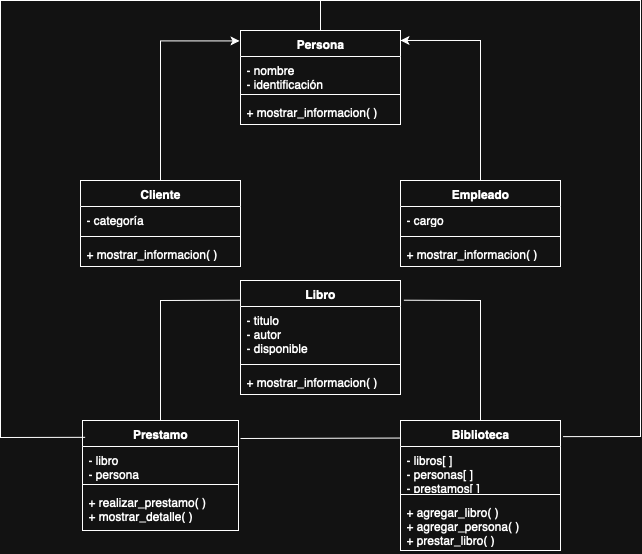

The diagram above was exported from draw.io. Its source (the exported page's mxGraphModel, read from the mxfile embedded in the PNG):
<mxGraphModel dx="946" dy="652" grid="1" gridSize="10" guides="1" tooltips="1" connect="1" arrows="1" fold="1" page="1" pageScale="1" pageWidth="827" pageHeight="1169" math="0" shadow="0">
  <root>
    <mxCell id="0" />
    <mxCell id="1" parent="0" />
    <mxCell id="WSm8bwndaYC45pp0ns8--1" value="Persona" style="swimlane;fontStyle=1;align=center;verticalAlign=top;childLayout=stackLayout;horizontal=1;startSize=26;horizontalStack=0;resizeParent=1;resizeParentMax=0;resizeLast=0;collapsible=1;marginBottom=0;whiteSpace=wrap;html=1;" vertex="1" parent="1">
      <mxGeometry x="400" y="210" width="160" height="94" as="geometry" />
    </mxCell>
    <mxCell id="WSm8bwndaYC45pp0ns8--2" value="&lt;div&gt;- nombre&lt;/div&gt;&lt;div&gt;- identificación&lt;/div&gt;" style="text;strokeColor=none;fillColor=none;align=left;verticalAlign=top;spacingLeft=4;spacingRight=4;overflow=hidden;rotatable=0;points=[[0,0.5],[1,0.5]];portConstraint=eastwest;whiteSpace=wrap;html=1;" vertex="1" parent="WSm8bwndaYC45pp0ns8--1">
      <mxGeometry y="26" width="160" height="34" as="geometry" />
    </mxCell>
    <mxCell id="WSm8bwndaYC45pp0ns8--3" value="" style="line;strokeWidth=1;fillColor=none;align=left;verticalAlign=middle;spacingTop=-1;spacingLeft=3;spacingRight=3;rotatable=0;labelPosition=right;points=[];portConstraint=eastwest;strokeColor=inherit;" vertex="1" parent="WSm8bwndaYC45pp0ns8--1">
      <mxGeometry y="60" width="160" height="8" as="geometry" />
    </mxCell>
    <mxCell id="WSm8bwndaYC45pp0ns8--4" value="+ mostrar_informacion( )" style="text;strokeColor=none;fillColor=none;align=left;verticalAlign=top;spacingLeft=4;spacingRight=4;overflow=hidden;rotatable=0;points=[[0,0.5],[1,0.5]];portConstraint=eastwest;whiteSpace=wrap;html=1;" vertex="1" parent="WSm8bwndaYC45pp0ns8--1">
      <mxGeometry y="68" width="160" height="26" as="geometry" />
    </mxCell>
    <mxCell id="WSm8bwndaYC45pp0ns8--34" style="edgeStyle=orthogonalEdgeStyle;rounded=0;orthogonalLoop=1;jettySize=auto;html=1;entryX=1;entryY=0.106;entryDx=0;entryDy=0;entryPerimeter=0;" edge="1" parent="1" source="WSm8bwndaYC45pp0ns8--5" target="WSm8bwndaYC45pp0ns8--1">
      <mxGeometry relative="1" as="geometry">
        <mxPoint x="640" y="220" as="targetPoint" />
      </mxGeometry>
    </mxCell>
    <mxCell id="WSm8bwndaYC45pp0ns8--5" value="Empleado" style="swimlane;fontStyle=1;align=center;verticalAlign=top;childLayout=stackLayout;horizontal=1;startSize=26;horizontalStack=0;resizeParent=1;resizeParentMax=0;resizeLast=0;collapsible=1;marginBottom=0;whiteSpace=wrap;html=1;" vertex="1" parent="1">
      <mxGeometry x="560" y="360" width="160" height="86" as="geometry" />
    </mxCell>
    <mxCell id="WSm8bwndaYC45pp0ns8--6" value="- cargo" style="text;strokeColor=none;fillColor=none;align=left;verticalAlign=top;spacingLeft=4;spacingRight=4;overflow=hidden;rotatable=0;points=[[0,0.5],[1,0.5]];portConstraint=eastwest;whiteSpace=wrap;html=1;" vertex="1" parent="WSm8bwndaYC45pp0ns8--5">
      <mxGeometry y="26" width="160" height="26" as="geometry" />
    </mxCell>
    <mxCell id="WSm8bwndaYC45pp0ns8--7" value="" style="line;strokeWidth=1;fillColor=none;align=left;verticalAlign=middle;spacingTop=-1;spacingLeft=3;spacingRight=3;rotatable=0;labelPosition=right;points=[];portConstraint=eastwest;strokeColor=inherit;" vertex="1" parent="WSm8bwndaYC45pp0ns8--5">
      <mxGeometry y="52" width="160" height="8" as="geometry" />
    </mxCell>
    <mxCell id="WSm8bwndaYC45pp0ns8--8" value="+ mostrar_informacion( )&amp;nbsp;" style="text;strokeColor=none;fillColor=none;align=left;verticalAlign=top;spacingLeft=4;spacingRight=4;overflow=hidden;rotatable=0;points=[[0,0.5],[1,0.5]];portConstraint=eastwest;whiteSpace=wrap;html=1;" vertex="1" parent="WSm8bwndaYC45pp0ns8--5">
      <mxGeometry y="60" width="160" height="26" as="geometry" />
    </mxCell>
    <mxCell id="WSm8bwndaYC45pp0ns8--9" value="Cliente" style="swimlane;fontStyle=1;align=center;verticalAlign=top;childLayout=stackLayout;horizontal=1;startSize=26;horizontalStack=0;resizeParent=1;resizeParentMax=0;resizeLast=0;collapsible=1;marginBottom=0;whiteSpace=wrap;html=1;" vertex="1" parent="1">
      <mxGeometry x="240" y="360" width="160" height="86" as="geometry" />
    </mxCell>
    <mxCell id="WSm8bwndaYC45pp0ns8--10" value="- categoría" style="text;strokeColor=none;fillColor=none;align=left;verticalAlign=top;spacingLeft=4;spacingRight=4;overflow=hidden;rotatable=0;points=[[0,0.5],[1,0.5]];portConstraint=eastwest;whiteSpace=wrap;html=1;" vertex="1" parent="WSm8bwndaYC45pp0ns8--9">
      <mxGeometry y="26" width="160" height="26" as="geometry" />
    </mxCell>
    <mxCell id="WSm8bwndaYC45pp0ns8--11" value="" style="line;strokeWidth=1;fillColor=none;align=left;verticalAlign=middle;spacingTop=-1;spacingLeft=3;spacingRight=3;rotatable=0;labelPosition=right;points=[];portConstraint=eastwest;strokeColor=inherit;" vertex="1" parent="WSm8bwndaYC45pp0ns8--9">
      <mxGeometry y="52" width="160" height="8" as="geometry" />
    </mxCell>
    <mxCell id="WSm8bwndaYC45pp0ns8--12" value="+ mostrar_informacion( )" style="text;strokeColor=none;fillColor=none;align=left;verticalAlign=top;spacingLeft=4;spacingRight=4;overflow=hidden;rotatable=0;points=[[0,0.5],[1,0.5]];portConstraint=eastwest;whiteSpace=wrap;html=1;" vertex="1" parent="WSm8bwndaYC45pp0ns8--9">
      <mxGeometry y="60" width="160" height="26" as="geometry" />
    </mxCell>
    <mxCell id="WSm8bwndaYC45pp0ns8--13" value="Prestamo" style="swimlane;fontStyle=1;align=center;verticalAlign=top;childLayout=stackLayout;horizontal=1;startSize=26;horizontalStack=0;resizeParent=1;resizeParentMax=0;resizeLast=0;collapsible=1;marginBottom=0;whiteSpace=wrap;html=1;" vertex="1" parent="1">
      <mxGeometry x="242" y="600" width="156" height="110" as="geometry" />
    </mxCell>
    <mxCell id="WSm8bwndaYC45pp0ns8--14" value="- libro&lt;div&gt;- persona&lt;/div&gt;" style="text;strokeColor=none;fillColor=none;align=left;verticalAlign=top;spacingLeft=4;spacingRight=4;overflow=hidden;rotatable=0;points=[[0,0.5],[1,0.5]];portConstraint=eastwest;whiteSpace=wrap;html=1;" vertex="1" parent="WSm8bwndaYC45pp0ns8--13">
      <mxGeometry y="26" width="156" height="34" as="geometry" />
    </mxCell>
    <mxCell id="WSm8bwndaYC45pp0ns8--15" value="" style="line;strokeWidth=1;fillColor=none;align=left;verticalAlign=middle;spacingTop=-1;spacingLeft=3;spacingRight=3;rotatable=0;labelPosition=right;points=[];portConstraint=eastwest;strokeColor=inherit;" vertex="1" parent="WSm8bwndaYC45pp0ns8--13">
      <mxGeometry y="60" width="156" height="8" as="geometry" />
    </mxCell>
    <mxCell id="WSm8bwndaYC45pp0ns8--16" value="&lt;div&gt;+ realizar_prestamo( )&lt;/div&gt;&lt;div&gt;+ mostrar_detalle( )&lt;/div&gt;" style="text;strokeColor=none;fillColor=none;align=left;verticalAlign=top;spacingLeft=4;spacingRight=4;overflow=hidden;rotatable=0;points=[[0,0.5],[1,0.5]];portConstraint=eastwest;whiteSpace=wrap;html=1;" vertex="1" parent="WSm8bwndaYC45pp0ns8--13">
      <mxGeometry y="68" width="156" height="42" as="geometry" />
    </mxCell>
    <mxCell id="WSm8bwndaYC45pp0ns8--17" value="Biblioteca" style="swimlane;fontStyle=1;align=center;verticalAlign=top;childLayout=stackLayout;horizontal=1;startSize=26;horizontalStack=0;resizeParent=1;resizeParentMax=0;resizeLast=0;collapsible=1;marginBottom=0;whiteSpace=wrap;html=1;" vertex="1" parent="1">
      <mxGeometry x="560" y="600" width="160" height="130" as="geometry" />
    </mxCell>
    <mxCell id="WSm8bwndaYC45pp0ns8--18" value="- libros[ ]&lt;div&gt;- personas[ ]&lt;/div&gt;&lt;div&gt;- prestamos[ ]&amp;nbsp;&lt;/div&gt;" style="text;strokeColor=none;fillColor=none;align=left;verticalAlign=top;spacingLeft=4;spacingRight=4;overflow=hidden;rotatable=0;points=[[0,0.5],[1,0.5]];portConstraint=eastwest;whiteSpace=wrap;html=1;" vertex="1" parent="WSm8bwndaYC45pp0ns8--17">
      <mxGeometry y="26" width="160" height="44" as="geometry" />
    </mxCell>
    <mxCell id="WSm8bwndaYC45pp0ns8--19" value="" style="line;strokeWidth=1;fillColor=none;align=left;verticalAlign=middle;spacingTop=-1;spacingLeft=3;spacingRight=3;rotatable=0;labelPosition=right;points=[];portConstraint=eastwest;strokeColor=inherit;" vertex="1" parent="WSm8bwndaYC45pp0ns8--17">
      <mxGeometry y="70" width="160" height="8" as="geometry" />
    </mxCell>
    <mxCell id="WSm8bwndaYC45pp0ns8--20" value="+ agregar_libro( )&lt;div&gt;+ agregar_persona( )&lt;/div&gt;&lt;div&gt;+ prestar_libro( )&lt;/div&gt;" style="text;strokeColor=none;fillColor=none;align=left;verticalAlign=top;spacingLeft=4;spacingRight=4;overflow=hidden;rotatable=0;points=[[0,0.5],[1,0.5]];portConstraint=eastwest;whiteSpace=wrap;html=1;" vertex="1" parent="WSm8bwndaYC45pp0ns8--17">
      <mxGeometry y="78" width="160" height="52" as="geometry" />
    </mxCell>
    <mxCell id="WSm8bwndaYC45pp0ns8--21" value="Libro" style="swimlane;fontStyle=1;align=center;verticalAlign=top;childLayout=stackLayout;horizontal=1;startSize=26;horizontalStack=0;resizeParent=1;resizeParentMax=0;resizeLast=0;collapsible=1;marginBottom=0;whiteSpace=wrap;html=1;" vertex="1" parent="1">
      <mxGeometry x="400" y="460" width="160" height="114" as="geometry" />
    </mxCell>
    <mxCell id="WSm8bwndaYC45pp0ns8--22" value="- titulo&lt;div&gt;- autor&lt;/div&gt;&lt;div&gt;- disponible&lt;/div&gt;" style="text;strokeColor=none;fillColor=none;align=left;verticalAlign=top;spacingLeft=4;spacingRight=4;overflow=hidden;rotatable=0;points=[[0,0.5],[1,0.5]];portConstraint=eastwest;whiteSpace=wrap;html=1;" vertex="1" parent="WSm8bwndaYC45pp0ns8--21">
      <mxGeometry y="26" width="160" height="54" as="geometry" />
    </mxCell>
    <mxCell id="WSm8bwndaYC45pp0ns8--23" value="" style="line;strokeWidth=1;fillColor=none;align=left;verticalAlign=middle;spacingTop=-1;spacingLeft=3;spacingRight=3;rotatable=0;labelPosition=right;points=[];portConstraint=eastwest;strokeColor=inherit;" vertex="1" parent="WSm8bwndaYC45pp0ns8--21">
      <mxGeometry y="80" width="160" height="8" as="geometry" />
    </mxCell>
    <mxCell id="WSm8bwndaYC45pp0ns8--24" value="+ mostrar_informacion( )" style="text;strokeColor=none;fillColor=none;align=left;verticalAlign=top;spacingLeft=4;spacingRight=4;overflow=hidden;rotatable=0;points=[[0,0.5],[1,0.5]];portConstraint=eastwest;whiteSpace=wrap;html=1;" vertex="1" parent="WSm8bwndaYC45pp0ns8--21">
      <mxGeometry y="88" width="160" height="26" as="geometry" />
    </mxCell>
    <mxCell id="WSm8bwndaYC45pp0ns8--33" style="edgeStyle=orthogonalEdgeStyle;rounded=0;orthogonalLoop=1;jettySize=auto;html=1;entryX=-0.006;entryY=0.111;entryDx=0;entryDy=0;entryPerimeter=0;" edge="1" parent="1" source="WSm8bwndaYC45pp0ns8--9" target="WSm8bwndaYC45pp0ns8--1">
      <mxGeometry relative="1" as="geometry" />
    </mxCell>
    <mxCell id="WSm8bwndaYC45pp0ns8--40" value="" style="endArrow=none;endSize=16;endFill=0;html=1;rounded=0;exitX=0.5;exitY=0;exitDx=0;exitDy=0;entryX=-0.002;entryY=0.173;entryDx=0;entryDy=0;entryPerimeter=0;" edge="1" parent="1" source="WSm8bwndaYC45pp0ns8--13" target="WSm8bwndaYC45pp0ns8--21">
      <mxGeometry width="160" relative="1" as="geometry">
        <mxPoint x="270" y="540" as="sourcePoint" />
        <mxPoint x="260" y="480" as="targetPoint" />
        <Array as="points">
          <mxPoint x="320" y="540" />
          <mxPoint x="320" y="480" />
        </Array>
      </mxGeometry>
    </mxCell>
    <mxCell id="WSm8bwndaYC45pp0ns8--42" value="" style="endArrow=none;endSize=16;endFill=0;html=1;rounded=0;exitX=0.5;exitY=0;exitDx=0;exitDy=0;entryX=1.021;entryY=0.173;entryDx=0;entryDy=0;entryPerimeter=0;" edge="1" parent="1" source="WSm8bwndaYC45pp0ns8--17" target="WSm8bwndaYC45pp0ns8--21">
      <mxGeometry width="160" relative="1" as="geometry">
        <mxPoint x="590" y="490" as="sourcePoint" />
        <mxPoint x="640" y="490" as="targetPoint" />
        <Array as="points">
          <mxPoint x="640" y="480" />
        </Array>
      </mxGeometry>
    </mxCell>
    <mxCell id="WSm8bwndaYC45pp0ns8--44" value="" style="endArrow=none;endSize=16;endFill=0;html=1;rounded=0;exitX=0.017;exitY=0.153;exitDx=0;exitDy=0;exitPerimeter=0;entryX=0.5;entryY=0;entryDx=0;entryDy=0;" edge="1" parent="1" source="WSm8bwndaYC45pp0ns8--13" target="WSm8bwndaYC45pp0ns8--1">
      <mxGeometry width="160" relative="1" as="geometry">
        <mxPoint x="160" y="650" as="sourcePoint" />
        <mxPoint x="640" y="190" as="targetPoint" />
        <Array as="points">
          <mxPoint x="160" y="617" />
          <mxPoint x="160" y="180" />
          <mxPoint x="480" y="180" />
        </Array>
      </mxGeometry>
    </mxCell>
    <mxCell id="WSm8bwndaYC45pp0ns8--47" value="" style="endArrow=none;endSize=16;endFill=0;html=1;rounded=0;exitX=1.016;exitY=0.124;exitDx=0;exitDy=0;exitPerimeter=0;strokeColor=default;" edge="1" parent="1" source="WSm8bwndaYC45pp0ns8--17">
      <mxGeometry width="160" relative="1" as="geometry">
        <mxPoint x="420" y="420" as="sourcePoint" />
        <mxPoint x="480" y="210" as="targetPoint" />
        <Array as="points">
          <mxPoint x="800" y="616" />
          <mxPoint x="800" y="180" />
          <mxPoint x="480" y="180" />
        </Array>
      </mxGeometry>
    </mxCell>
    <mxCell id="WSm8bwndaYC45pp0ns8--48" value="" style="endArrow=none;endSize=16;endFill=0;html=1;rounded=0;exitX=-0.002;exitY=0.135;exitDx=0;exitDy=0;exitPerimeter=0;" edge="1" parent="1" source="WSm8bwndaYC45pp0ns8--17">
      <mxGeometry width="160" relative="1" as="geometry">
        <mxPoint x="398" y="620" as="sourcePoint" />
        <mxPoint x="400" y="618" as="targetPoint" />
      </mxGeometry>
    </mxCell>
  </root>
</mxGraphModel>